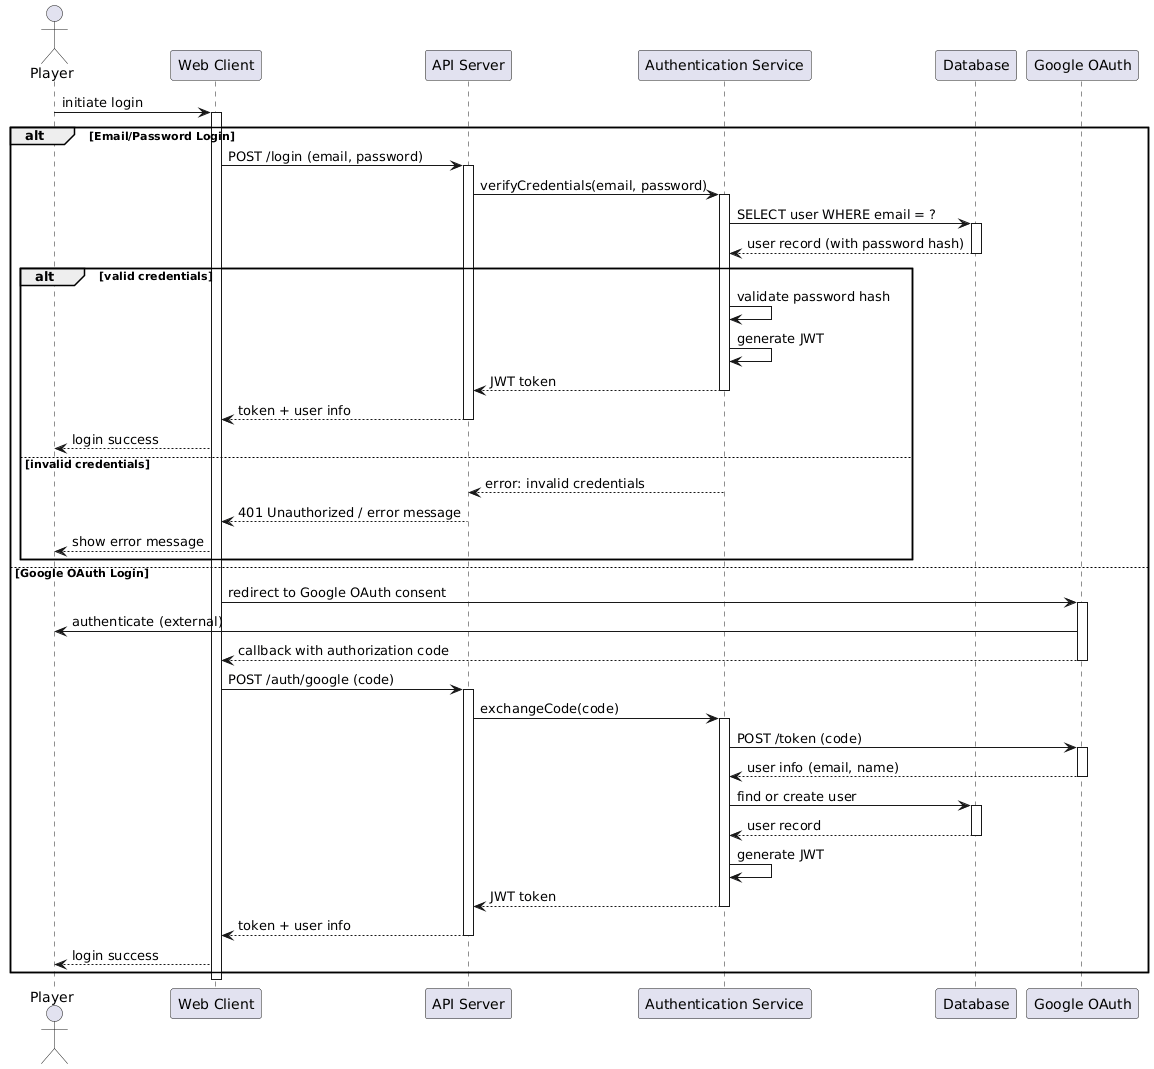

The diagram above was rendered by PlantUML. Its source (embedded in the PNG):
@startuml
actor Player
participant "Web Client" as Web
participant "API Server" as API
participant "Authentication Service" as Auth
participant "Database" as DB
participant "Google OAuth" as Google

Player -> Web: initiate login
activate Web

alt Email/Password Login
    Web -> API: POST /login (email, password)
    activate API
    API -> Auth: verifyCredentials(email, password)
    activate Auth
    Auth -> DB: SELECT user WHERE email = ?
    activate DB
    DB --> Auth: user record (with password hash)
    deactivate DB
    
    alt valid credentials
        Auth -> Auth: validate password hash
        Auth -> Auth: generate JWT
        Auth --> API: JWT token
        deactivate Auth
        API --> Web: token + user info
        deactivate API
        Web --> Player: login success
        
    else invalid credentials
        Auth --> API: error: invalid credentials
        deactivate Auth
        API --> Web: 401 Unauthorized / error message
        deactivate API
        Web --> Player: show error message
    end

else Google OAuth Login
    Web -> Google: redirect to Google OAuth consent
    activate Google
    Google -> Player: authenticate (external)
    Google --> Web: callback with authorization code
    deactivate Google
    Web -> API: POST /auth/google (code)
    activate API
    API -> Auth: exchangeCode(code)
    activate Auth
    Auth -> Google: POST /token (code)
    activate Google
    Google --> Auth: user info (email, name)
    deactivate Google
    Auth -> DB: find or create user
    activate DB
    DB --> Auth: user record
    deactivate DB
    Auth -> Auth: generate JWT
    Auth --> API: JWT token
    deactivate Auth
    API --> Web: token + user info
    deactivate API
    Web --> Player: login success
end alt
deactivate Web
@enduml